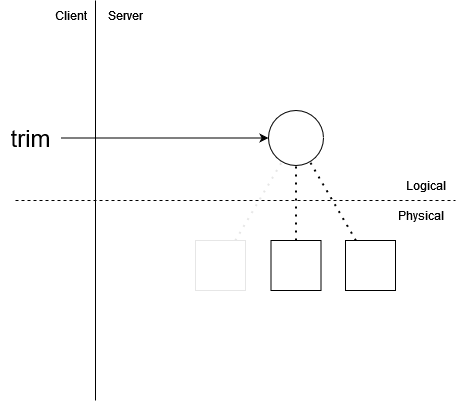

The diagram above was exported from draw.io. Its source (the exported page's mxGraphModel, read from the mxfile embedded in the PNG):
<mxGraphModel dx="831" dy="389" grid="1" gridSize="10" guides="1" tooltips="1" connect="1" arrows="1" fold="1" page="1" pageScale="1" pageWidth="850" pageHeight="1100" math="0" shadow="0">
  <root>
    <mxCell id="0" />
    <mxCell id="1" parent="0" />
    <mxCell id="26GuudVLTH4YYDX4hJEC-1" value="" style="endArrow=none;html=1;rounded=0;" parent="1" edge="1">
      <mxGeometry width="50" height="50" relative="1" as="geometry">
        <mxPoint x="280" y="200" as="sourcePoint" />
        <mxPoint x="280" y="600" as="targetPoint" />
      </mxGeometry>
    </mxCell>
    <mxCell id="26GuudVLTH4YYDX4hJEC-2" value="Logical" style="text;html=1;align=center;verticalAlign=middle;resizable=0;points=[];autosize=1;strokeColor=none;fillColor=none;" parent="1" vertex="1">
      <mxGeometry x="580" y="370" width="60" height="30" as="geometry" />
    </mxCell>
    <mxCell id="26GuudVLTH4YYDX4hJEC-3" value="Physical" style="text;html=1;align=center;verticalAlign=middle;resizable=0;points=[];autosize=1;strokeColor=none;fillColor=none;" parent="1" vertex="1">
      <mxGeometry x="570" y="400" width="70" height="30" as="geometry" />
    </mxCell>
    <mxCell id="26GuudVLTH4YYDX4hJEC-5" value="" style="endArrow=none;dashed=1;html=1;rounded=0;" parent="1" edge="1">
      <mxGeometry width="50" height="50" relative="1" as="geometry">
        <mxPoint x="200" y="400" as="sourcePoint" />
        <mxPoint x="640" y="400" as="targetPoint" />
      </mxGeometry>
    </mxCell>
    <mxCell id="26GuudVLTH4YYDX4hJEC-6" value="Client" style="text;html=1;align=center;verticalAlign=middle;resizable=0;points=[];autosize=1;strokeColor=none;fillColor=none;" parent="1" vertex="1">
      <mxGeometry x="230" y="200" width="50" height="30" as="geometry" />
    </mxCell>
    <mxCell id="26GuudVLTH4YYDX4hJEC-7" value="Server" style="text;html=1;align=center;verticalAlign=middle;resizable=0;points=[];autosize=1;strokeColor=none;fillColor=none;" parent="1" vertex="1">
      <mxGeometry x="280" y="200" width="60" height="30" as="geometry" />
    </mxCell>
    <mxCell id="26GuudVLTH4YYDX4hJEC-9" value="" style="ellipse;whiteSpace=wrap;html=1;aspect=fixed;" parent="1" vertex="1">
      <mxGeometry x="453" y="310" width="55" height="55" as="geometry" />
    </mxCell>
    <mxCell id="26GuudVLTH4YYDX4hJEC-11" value="" style="whiteSpace=wrap;html=1;aspect=fixed;dashed=1;dashPattern=1;strokeColor=#E6E6E6;" parent="1" vertex="1">
      <mxGeometry x="380" y="440" width="50" height="50" as="geometry" />
    </mxCell>
    <mxCell id="26GuudVLTH4YYDX4hJEC-12" value="" style="endArrow=none;dashed=1;html=1;dashPattern=1 3;strokeWidth=2;rounded=0;strokeColor=#E6E6E6;" parent="1" source="26GuudVLTH4YYDX4hJEC-11" target="26GuudVLTH4YYDX4hJEC-9" edge="1">
      <mxGeometry width="50" height="50" relative="1" as="geometry">
        <mxPoint x="420" y="440" as="sourcePoint" />
        <mxPoint x="450" y="390" as="targetPoint" />
      </mxGeometry>
    </mxCell>
    <mxCell id="26GuudVLTH4YYDX4hJEC-13" value="" style="endArrow=classic;html=1;rounded=0;" parent="1" source="Cb5SIlRjgsP1SongRO2p-2" target="26GuudVLTH4YYDX4hJEC-9" edge="1">
      <mxGeometry width="50" height="50" relative="1" as="geometry">
        <mxPoint x="400" y="440" as="sourcePoint" />
        <mxPoint x="450" y="390" as="targetPoint" />
      </mxGeometry>
    </mxCell>
    <mxCell id="Cb5SIlRjgsP1SongRO2p-2" value="trim" style="text;html=1;align=center;verticalAlign=middle;resizable=0;points=[];autosize=1;strokeColor=none;fillColor=none;fontSize=24;" vertex="1" parent="1">
      <mxGeometry x="185" y="317.5" width="60" height="40" as="geometry" />
    </mxCell>
    <mxCell id="Cb5SIlRjgsP1SongRO2p-6" value="" style="whiteSpace=wrap;html=1;aspect=fixed;" vertex="1" parent="1">
      <mxGeometry x="455.5" y="440" width="50" height="50" as="geometry" />
    </mxCell>
    <mxCell id="Cb5SIlRjgsP1SongRO2p-7" value="" style="endArrow=none;dashed=1;html=1;dashPattern=1 3;strokeWidth=2;rounded=0;" edge="1" parent="1" source="Cb5SIlRjgsP1SongRO2p-6" target="26GuudVLTH4YYDX4hJEC-9">
      <mxGeometry width="50" height="50" relative="1" as="geometry">
        <mxPoint x="542.2480392156862" y="440" as="sourcePoint" />
        <mxPoint x="542.5" y="365" as="targetPoint" />
      </mxGeometry>
    </mxCell>
    <mxCell id="Cb5SIlRjgsP1SongRO2p-10" value="" style="whiteSpace=wrap;html=1;aspect=fixed;" vertex="1" parent="1">
      <mxGeometry x="530" y="440" width="50" height="50" as="geometry" />
    </mxCell>
    <mxCell id="Cb5SIlRjgsP1SongRO2p-11" value="" style="endArrow=none;dashed=1;html=1;dashPattern=1 3;strokeWidth=2;rounded=0;" edge="1" parent="1" source="Cb5SIlRjgsP1SongRO2p-10" target="26GuudVLTH4YYDX4hJEC-9">
      <mxGeometry width="50" height="50" relative="1" as="geometry">
        <mxPoint x="490.5" y="450" as="sourcePoint" />
        <mxPoint x="490.5" y="375" as="targetPoint" />
      </mxGeometry>
    </mxCell>
  </root>
</mxGraphModel>